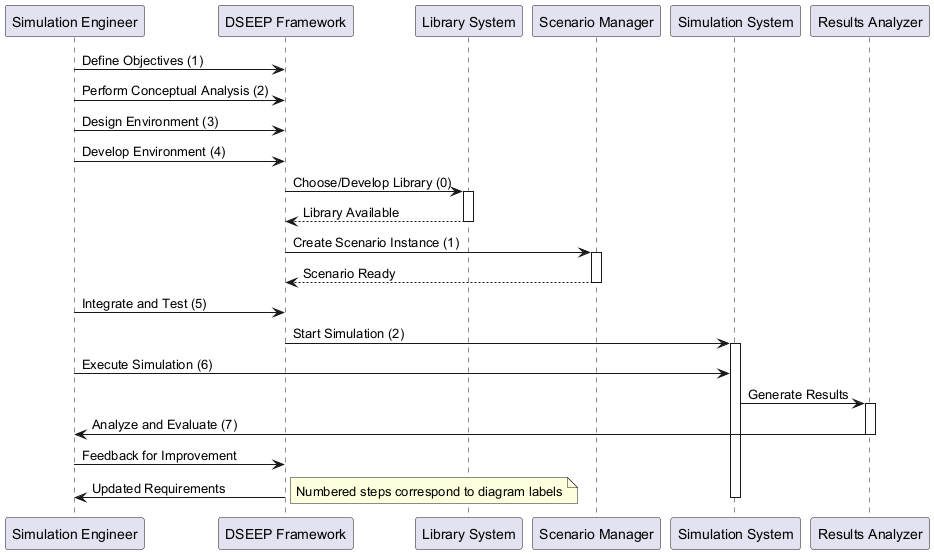

The diagram above was rendered by PlantUML. Its source (embedded in the PNG):
@startuml
participant "Simulation Engineer" as Engineer
participant "DSEEP Framework" as DSEEP
participant "Library System" as Library
participant "Scenario Manager" as Scenario
participant "Simulation System" as System
participant "Results Analyzer" as Analyzer

Engineer -> DSEEP: Define Objectives (1)
Engineer -> DSEEP: Perform Conceptual Analysis (2)
Engineer -> DSEEP: Design Environment (3)
Engineer -> DSEEP: Develop Environment (4)

DSEEP -> Library: Choose/Develop Library (0)
activate Library
Library --> DSEEP: Library Available
deactivate Library

DSEEP -> Scenario: Create Scenario Instance (1)
activate Scenario
Scenario --> DSEEP: Scenario Ready
deactivate Scenario

Engineer -> DSEEP: Integrate and Test (5)
DSEEP -> System: Start Simulation (2)
activate System

Engineer -> System: Execute Simulation (6)
System -> Analyzer: Generate Results
activate Analyzer
Analyzer -> Engineer: Analyze and Evaluate (7)
deactivate Analyzer

Engineer -> DSEEP: Feedback for Improvement
DSEEP -> Engineer: Updated Requirements

deactivate System

note right: Numbered steps correspond to diagram labels
@enduml